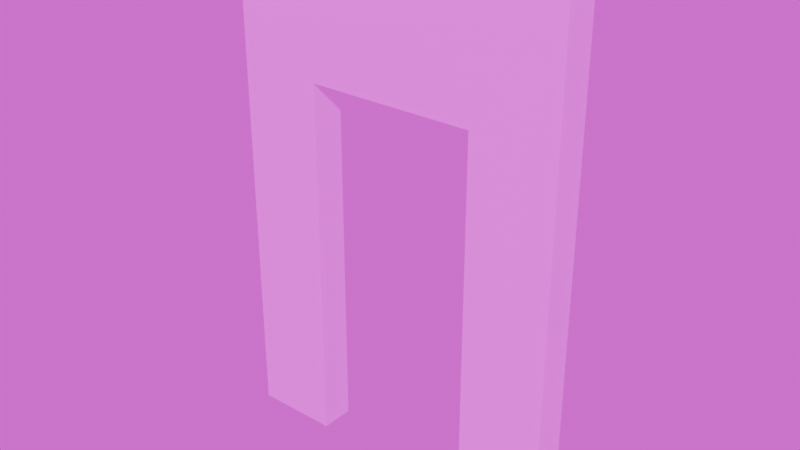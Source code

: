 # Source: doorframe.blend  (saved by Blender 4.2.66; exported with 4.5.12 LTS)
import bpy
from mathutils import Matrix  # noqa: F401  (used for matrix-valued properties, if any)

bpy.ops.wm.read_factory_settings(use_empty=True)
scene = bpy.context.scene
scene.name = 'Scene'

# ---- collections
col_collection = bpy.data.collections.new('Collection'); scene.collection.children.link(col_collection)

# ---- images (referenced by path relative to the original .blend; pixels are not part of the script)
import os
ASSET_DIR = os.environ.get("B2B_ASSET_DIR", "")  # directory of the original .blend (textures are referenced by path, not embedded)
HERE = os.path.dirname(os.path.abspath(__file__))  # packed textures are extracted next to this script under _unpacked/

def load_image(name, relpath, width, height, colorspace="sRGB"):
    """Load a texture the original file referenced (path relative to the .blend, or extracted next to this script)."""
    p = next((c for c in (os.path.join(HERE, relpath), os.path.join(ASSET_DIR, relpath)) if relpath and os.path.exists(c)), "")
    if p:
        img = bpy.data.images.load(p, check_existing=True)
        img.name = name
    else:  # same state as the original file: an image datablock whose file is absent (Cycles renders it pink)
        img = bpy.data.images.new(name, width, height)
        img.source = "FILE"
        img.filepath = "//" + (relpath or name)
    img.colorspace_settings.name = colorspace
    return img
img_textures_high_png = load_image('textures_high.png', 'textures_high.png', 1024, 1024, 'sRGB')

# ---- materials (node trees are filled in below, after node groups)
mat_textures = bpy.data.materials.new('textures')

# ---- material node trees
mat_textures.use_nodes = True; mat_textures.node_tree.nodes.clear()
_N = mat_textures.node_tree.nodes; _L = mat_textures.node_tree.links
n0 = _N.new('ShaderNodeBsdfPrincipled'); n0.name = 'Principled BSDF'; n0.location = (10, 300)
n0.inputs[2].default_value = 0.4
n0.inputs[27].default_value = (0.0, 0.0, 0.0, 1.0)
n0.inputs[28].default_value = 1.0
n1 = _N.new('ShaderNodeOutputMaterial'); n1.name = 'Material Output'; n1.location = (300, 300)
n2 = _N.new('ShaderNodeNormalMap'); n2.name = 'Normal Map'; n2.location = (-300, -300)
n2.label = 'Normal/Map'
n2.inputs[0].default_value = 0.0
n3 = _N.new('ShaderNodeTexImage'); n3.name = 'Image Texture'; n3.location = (-280, 280)
n3.image = img_textures_high_png
_L.new(n0.outputs[0], n1.inputs[0])
_L.new(n2.outputs[0], n0.inputs[5])
_L.new(n3.outputs[0], n0.inputs[0])
n1.is_active_output = True

# ---- world
world_world = bpy.data.worlds.new('World'); scene.world = world_world
world_world.use_nodes = True; world_world.node_tree.nodes.clear()
_N = world_world.node_tree.nodes; _L = world_world.node_tree.links
n0 = _N.new('ShaderNodeOutputWorld'); n0.name = 'World Output'; n0.location = (300, 300)
n1 = _N.new('ShaderNodeBackground'); n1.name = 'Background'; n1.location = (10, 300)
n2 = _N.new('ShaderNodeTexImage'); n2.name = 'Image Texture'; n2.location = (-280, 280)
n2.image = img_textures_high_png
_L.new(n1.outputs[0], n0.inputs[0])
_L.new(n2.outputs[0], n1.inputs[0])
n0.is_active_output = True
world_world.color = (0.05088, 0.05088, 0.05088)
world_world.sun_shadow_jitter_overblur = 0.0

# ---- meshes
me_door_single_frame = bpy.data.meshes.new('door_single_frame')
me_door_single_frame.from_pydata([(100.0, 300.0, -10.0), (100.0, 2.235e-06, -10.0), (100.0, 300.0, 10.0), (100.0, 2.235e-06, 10.0), (-100.0, 300.0, -10.0), (-100.0, 2.235e-06, -10.0), (-100.0, 300.0, 10.0), (-100.0, 2.235e-06, 10.0), (50.0, 2.235e-06, -10.0), (50.0, 2.235e-06, 10.0), (-50.0, 0.0, -10.0), (-50.0, 0.0, 10.0), (50.0, 220.0, -10.0), (50.0, 220.0, 10.0), (-50.0, 220.0, -10.0), (-50.0, 220.0, 10.0)], [], [(1, 9, 8), (4, 12, 14), (12, 15, 14), (10, 7, 5), (2, 15, 13), (4, 2, 0), (11, 14, 15), (5, 14, 10), (3, 13, 9), (9, 12, 8), (12, 1, 8), (0, 3, 1), (6, 5, 7), (15, 7, 11), (1, 3, 9), (4, 0, 12), (12, 13, 15), (10, 11, 7), (2, 6, 15), (4, 6, 2), (11, 10, 14), (5, 4, 14), (3, 2, 13), (9, 13, 12), (12, 0, 1), (0, 2, 3), (6, 4, 5), (15, 6, 7)])
me_door_single_frame.polygons.foreach_set('use_smooth', [True] * 28)
_k = set([(0, 1), (0, 2), (0, 4), (1, 3), (1, 8), (2, 3), (2, 6), (3, 9), (4, 5), (4, 6), (5, 7), (5, 10), (6, 7), (7, 11), (8, 9), (8, 12), (9, 13), (10, 11), (10, 14), (11, 15), (12, 13), (12, 14), (13, 15), (14, 15)])
me_door_single_frame.attributes.new('sharp_edge', 'BOOLEAN', 'EDGE').data.foreach_set('value', [ (min(e.vertices), max(e.vertices)) in _k for e in me_door_single_frame.edges])
_uv = me_door_single_frame.uv_layers.new(name='UVMap')
_uv.uv.foreach_set('vector', [0.8711, 0.7812, 0.8516, 0.7344, 0.8711, 0.7344, 1.0, 1.0, 0.8125, 0.9023, 0.9336, 0.9023, 0.832, 0.7148, 0.8516, 0.8125, 0.832, 0.8125, 0.8984, 0.7148, 0.8516, 0.7344, 0.8516, 0.7148, 1.0, 1.0, 0.8125, 0.9023, 0.9336, 0.9023, 0.8906, 0.6094, 0.9062, 0.8008, 0.8906, 0.8008, 0.8555, 0.6484, 0.875, 0.8594, 0.8555, 0.8594, 1.0, 0.625, 0.9336, 0.9023, 0.9336, 0.625, 1.0, 0.625, 0.9336, 0.9023, 0.9336, 0.625, 0.8711, 0.8203, 0.8867, 0.6094, 0.8867, 0.8203, 0.8125, 0.9023, 0.75, 0.625, 0.8125, 0.625, 0.832, 0.6094, 0.8516, 0.8984, 0.832, 0.8984, 0.8516, 0.6094, 0.8711, 0.8984, 0.8516, 0.8984, 0.8125, 0.9023, 0.75, 0.625, 0.8125, 0.625, 0.8711, 0.7812, 0.8516, 0.7812, 0.8516, 0.7344, 1.0, 1.0, 0.75, 1.0, 0.8125, 0.9023, 0.832, 0.7148, 0.8516, 0.7148, 0.8516, 0.8125, 0.8984, 0.7148, 0.8984, 0.7344, 0.8516, 0.7344, 1.0, 1.0, 0.75, 1.0, 0.8125, 0.9023, 0.8906, 0.6094, 0.9062, 0.6094, 0.9062, 0.8008, 0.8555, 0.6484, 0.875, 0.6484, 0.875, 0.8594, 1.0, 0.625, 1.0, 1.0, 0.9336, 0.9023, 1.0, 0.625, 1.0, 1.0, 0.9336, 0.9023, 0.8711, 0.8203, 0.8711, 0.6094, 0.8867, 0.6094, 0.8125, 0.9023, 0.75, 1.0, 0.75, 0.625, 0.832, 0.6094, 0.8516, 0.6094, 0.8516, 0.8984, 0.8516, 0.6094, 0.8711, 0.6094, 0.8711, 0.8984, 0.8125, 0.9023, 0.75, 1.0, 0.75, 0.625])
me_door_single_frame.materials.append(mat_textures)
me_door_single_frame.update()
me_door_single_frame.normals_split_custom_set([tuple(v) for v in zip(*[iter([0.0, -1.0, 0.0, 0.0, -1.0, 0.0, 0.0, -1.0, 0.0, -1.951e-08, 1.783e-08, -1.0, 4.76e-09, 5.578e-09, -1.0, -3.032e-08, 2.424e-08, -1.0, 0.0, -1.0, 0.0, 0.0, -1.0, 0.0, 0.0, -1.0, 0.0, -4.47e-08, -1.0, 0.0, -4.47e-08, -1.0, 0.0, -4.47e-08, -1.0, 0.0, 1.811e-08, 5.21e-09, 1.0, -4.605e-08, 1.058e-08, 1.0, 2.476e-08, -8.08e-09, 1.0, 0.0, 1.0, 0.0, 0.0, 1.0, 0.0, 0.0, 1.0, 0.0, 1.0, 0.0, 0.0, 1.0, 0.0, 0.0, 1.0, 0.0, 0.0, -5.197e-08, 0.0, -1.0, -3.032e-08, 2.424e-08, -1.0, -4.439e-08, 0.0, -1.0, 1.158e-09, 0.0, 1.0, 2.476e-08, -8.08e-09, 1.0, 0.0, 0.0, 1.0, -1.0, 0.0, 0.0, -1.0, 0.0, 0.0, -1.0, 0.0, 0.0, 4.76e-09, 5.578e-09, -1.0, 0.0, 0.0, -1.0, 0.0, 0.0, -1.0, 1.0, 0.0, 0.0, 1.0, 0.0, 0.0, 1.0, 0.0, 0.0, -1.0, 0.0, 0.0, -1.0, 0.0, 0.0, -1.0, 0.0, 0.0, -4.605e-08, 1.058e-08, 1.0, -4.848e-08, 0.0, 1.0, -4.033e-08, 0.0, 1.0, 0.0, -1.0, 0.0, 0.0, -1.0, 0.0, 0.0, -1.0, 0.0, -1.951e-08, 1.783e-08, -1.0, 0.0, 0.0, -1.0, 4.76e-09, 5.578e-09, -1.0, 0.0, -1.0, 0.0, 0.0, -1.0, 0.0, 0.0, -1.0, 0.0, -4.47e-08, -1.0, 0.0, -4.47e-08, -1.0, 0.0, -4.47e-08, -1.0, 0.0, 1.811e-08, 5.21e-09, 1.0, -3.473e-08, 2.304e-08, 1.0, -4.605e-08, 1.058e-08, 1.0, 0.0, 1.0, 0.0, 0.0, 1.0, 0.0, 0.0, 1.0, 0.0, 1.0, 0.0, 0.0, 1.0, 0.0, 0.0, 1.0, 0.0, 0.0, -5.197e-08, 0.0, -1.0, -1.951e-08, 1.783e-08, -1.0, -3.032e-08, 2.424e-08, -1.0, 1.158e-09, 0.0, 1.0, 1.811e-08, 5.21e-09, 1.0, 2.476e-08, -8.08e-09, 1.0, -1.0, 0.0, 0.0, -1.0, 0.0, 0.0, -1.0, 0.0, 0.0, 4.76e-09, 5.578e-09, -1.0, 0.0, 0.0, -1.0, 0.0, 0.0, -1.0, 1.0, 0.0, 0.0, 1.0, 0.0, 0.0, 1.0, 0.0, 0.0, -1.0, 0.0, 0.0, -1.0, 0.0, 0.0, -1.0, 0.0, 0.0, -4.605e-08, 1.058e-08, 1.0, -3.473e-08, 2.304e-08, 1.0, -4.848e-08, 0.0, 1.0])] * 3)])

# ---- objects
ob_door_single_frame = bpy.data.objects.new('door_single_frame', me_door_single_frame)

# ---- transforms, parenting, visibility, modifiers, constraints
ob_door_single_frame.location = (0.0, 0.0, 0.0)
ob_door_single_frame.rotation_euler = (1.571, -0.0, 0.0)
ob_door_single_frame.scale = (0.01, 0.01, 0.01)
ob_door_single_frame.color = (0.8, 0.8, 0.8, 1.0)

# ---- collection membership
col_collection.objects.link(ob_door_single_frame)

# ---- scene / render settings (as saved in the file)
scene.frame_start = 1; scene.frame_end = 250; scene.frame_set(1)
scene.render.engine = 'BLENDER_EEVEE_NEXT'
bpy.context.view_layer.update()

# ---- added for rendering (the .blend has no active camera and no usable light): camera, sun
cam_auto = bpy.data.cameras.new('AutoCamera')
cam_auto.lens = 50.0
cam_auto.sensor_width = 36.0
cam_auto.clip_end = 1000.0
ob_auto_camera = bpy.data.objects.new('AutoCamera', cam_auto)
scene.collection.objects.link(ob_auto_camera)
ob_auto_camera.location = (3.34107, -4.00929, 4.17286)
ob_auto_camera.rotation_euler = (1.09748, -7.21219e-08, 0.694738)
scene.camera = ob_auto_camera
light_auto_sun = bpy.data.lights.new('AutoSun', 'SUN')
light_auto_sun.energy = 3.0
light_auto_sun.angle = 0.0523599
ob_auto_sun = bpy.data.objects.new('AutoSun', light_auto_sun)
scene.collection.objects.link(ob_auto_sun)
ob_auto_sun.rotation_euler = (0.872665, 0.174533, 0.523599)
bpy.context.view_layer.update()
